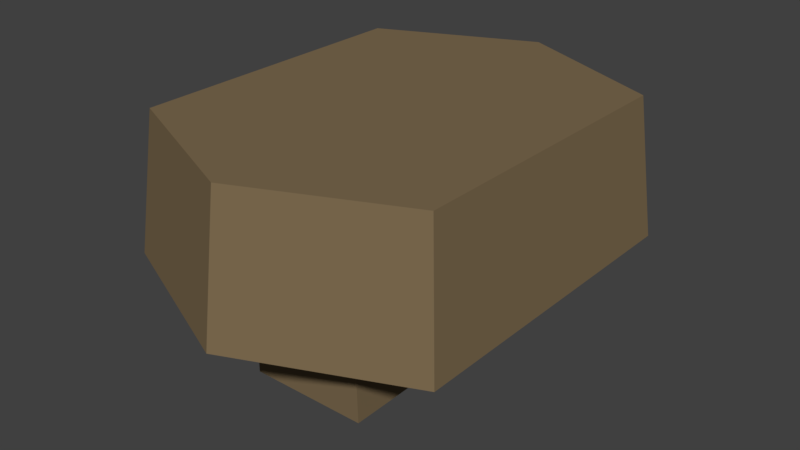 # Source: Default_Leggings.blend  (saved by Blender 2.78.0; exported with 4.5.12 LTS)
import bpy
from mathutils import Matrix  # noqa: F401  (used for matrix-valued properties, if any)

bpy.ops.wm.read_factory_settings(use_empty=True)
scene = bpy.context.scene
scene.name = 'Scene'

# ---- collections
col_collection_1 = bpy.data.collections.new('Collection 1'); scene.collection.children.link(col_collection_1)

# ---- materials (node trees are filled in below, after node groups)
mat_fabric_brown_default_leggings = bpy.data.materials.new('Fabric Brown Default Leggings')
mat_fabric_brown_default_leggings.alpha_threshold = 0.0
mat_fabric_brown_default_leggings.use_transparent_shadow = False
mat_fabric_brown_default_leggings.diffuse_color = (0.2079, 0.1487, 0.08057, 1.0)
mat_fabric_brown_default_leggings.roughness = 0.5
mat_fabric_brown_default_leggings.specular_intensity = 0.0

# ---- material node trees

# ---- world
world_world = bpy.data.worlds.new('World'); scene.world = world_world
world_world.color = (0.05088, 0.05088, 0.05088)
world_world.use_sun_shadow = False
world_world.sun_shadow_jitter_overblur = 0.0
world_world.cycles.sampling_method = 'MANUAL'

# ---- meshes
me_cube_001 = bpy.data.meshes.new('Cube.001')
me_cube_001.from_pydata([(-0.3723, -0.8162, 0.7807), (-0.9689, -0.934, 1.66), (-0.3723, 0.8162, 0.7807), (-0.9689, 0.934, 1.66), (0.3723, -0.8162, 0.7807), (0.9689, -0.934, 1.66), (0.3723, 0.8162, 0.7807), (0.9689, 0.934, 1.66), (0.0, 1.479, 0.7807), (0.0, 1.359, 1.66), (0.0, -1.479, 0.7807), (0.0, -1.359, 1.66), (0.3723, 0.2, 0.7807), (-0.3723, 0.2, 0.7807), (0.3723, -0.2, 0.7807), (1.054, 1.016, 0.7807), (-1.054, 1.016, 0.7807), (-0.3723, -0.2, 0.7807), (-1.054, 0.0, 0.7807), (-1.054, -1.016, 0.7807), (1.054, -1.016, 0.7807), (1.054, 0.0, 0.7807), (0.3799, 0.1972, 0.151), (0.3799, 0.8048, 0.151), (-0.3799, 0.8048, 0.151), (-0.3799, 0.1972, 0.151), (-0.3799, -0.1972, 0.151), (-0.3799, -0.8048, 0.151), (0.3799, -0.8048, 0.151), (0.3799, -0.1972, 0.151)], [], [(19, 1, 3, 16, 18), (8, 9, 7, 15), (15, 7, 5, 20, 21), (10, 11, 1, 19), (8, 15, 16), (9, 3, 1, 11), (7, 9, 11, 5), (10, 19, 20), (20, 5, 11, 10), (16, 3, 9, 8), (13, 2, 24, 25), (0, 17, 26, 27), (12, 6, 15, 21), (6, 2, 16, 15), (2, 13, 18, 16), (13, 12, 21, 18), (17, 0, 19, 18), (0, 4, 20, 19), (4, 14, 21, 20), (14, 17, 18, 21), (24, 23, 22, 25), (26, 29, 28, 27), (17, 14, 29, 26), (6, 12, 22, 23), (4, 0, 27, 28), (12, 13, 25, 22), (2, 6, 23, 24), (14, 4, 28, 29)])
me_cube_001.materials.append(mat_fabric_brown_default_leggings)
me_cube_001.use_remesh_preserve_volume = False
me_cube_001.use_remesh_preserve_attributes = False
me_cube_001.use_mirror_vertex_groups = False
me_cube_001.update()

# ---- objects
ob_default_leggings = bpy.data.objects.new('Default Leggings', me_cube_001)

# ---- transforms, parenting, visibility, modifiers, constraints
ob_default_leggings.location = (0.0, 0.0, 0.2538)
ob_default_leggings.lineart.crease_threshold = 0.0

# ---- collection membership
col_collection_1.objects.link(ob_default_leggings)

# ---- scene / render settings (as saved in the file)
scene.frame_start = 1; scene.frame_end = 250; scene.frame_set(2)
scene.render.engine = 'BLENDER_EEVEE_NEXT'
scene.render.resolution_percentage = 50
scene.render.dither_intensity = 0.0
scene.cycles.use_denoising = False
scene.cycles.samples = 128
scene.cycles.sampling_pattern = 'TABULATED_SOBOL'
scene.cycles.light_sampling_threshold = 0.0
scene.cycles.use_adaptive_sampling = False
scene.cycles.use_light_tree = False
scene.cycles.blur_glossy = 0.0
scene.cycles.sample_clamp_indirect = 0.0
scene.view_settings.view_transform = 'Standard'
bpy.context.view_layer.update()

# ---- added for rendering (the .blend has no active camera and no usable light): camera, sun
cam_auto = bpy.data.cameras.new('AutoCamera')
cam_auto.lens = 50.0
cam_auto.sensor_width = 36.0
cam_auto.clip_end = 1000.0
ob_auto_camera = bpy.data.objects.new('AutoCamera', cam_auto)
scene.collection.objects.link(ob_auto_camera)
ob_auto_camera.location = (3.63943, -4.36731, 4.07081)
ob_auto_camera.rotation_euler = (1.09748, -7.21219e-08, 0.694738)
scene.camera = ob_auto_camera
light_auto_sun = bpy.data.lights.new('AutoSun', 'SUN')
light_auto_sun.energy = 3.0
light_auto_sun.angle = 0.0523599
ob_auto_sun = bpy.data.objects.new('AutoSun', light_auto_sun)
scene.collection.objects.link(ob_auto_sun)
ob_auto_sun.rotation_euler = (0.872665, 0.174533, 0.523599)
bpy.context.view_layer.update()
